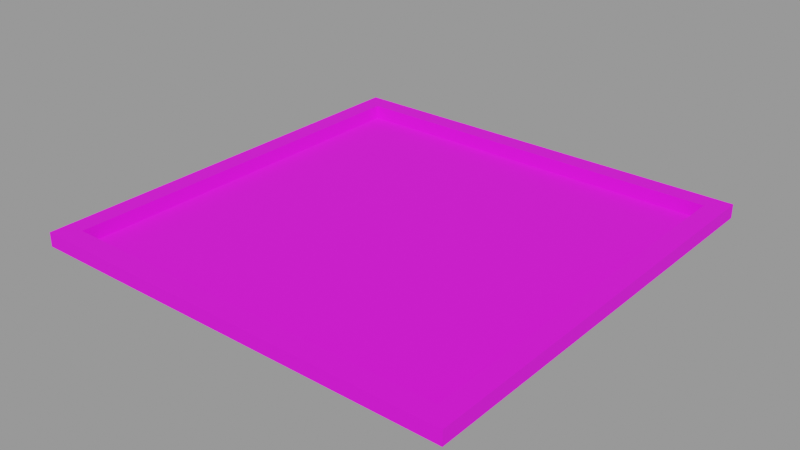 # Source: pieces.blend  (saved by Blender 3.6.11; exported with 4.5.12 LTS)
import bpy
from mathutils import Matrix  # noqa: F401  (used for matrix-valued properties, if any)

bpy.ops.wm.read_factory_settings(use_empty=True)
scene = bpy.context.scene
scene.name = 'Board'

# ---- images (referenced by path relative to the original .blend; pixels are not part of the script)
import os
ASSET_DIR = os.environ.get("B2B_ASSET_DIR", "")  # directory of the original .blend (textures are referenced by path, not embedded)
HERE = os.path.dirname(os.path.abspath(__file__))  # packed textures are extracted next to this script under _unpacked/

def load_image(name, relpath, width, height, colorspace="sRGB"):
    """Load a texture the original file referenced (path relative to the .blend, or extracted next to this script)."""
    p = next((c for c in (os.path.join(HERE, relpath), os.path.join(ASSET_DIR, relpath)) if relpath and os.path.exists(c)), "")
    if p:
        img = bpy.data.images.load(p, check_existing=True)
        img.name = name
    else:  # same state as the original file: an image datablock whose file is absent (Cycles renders it pink)
        img = bpy.data.images.new(name, width, height)
        img.source = "FILE"
        img.filepath = "//" + (relpath or name)
    img.colorspace_settings.name = colorspace
    return img
img_board_png_001 = load_image('board.png.001', 'board.png', 1024, 1024, 'sRGB')

# ---- materials (node trees are filled in below, after node groups)
mat_board_001 = bpy.data.materials.new('Board.001')
mat_board_001.use_transparent_shadow = False

# ---- material node trees
mat_board_001.use_nodes = True; mat_board_001.node_tree.nodes.clear()
_N = mat_board_001.node_tree.nodes; _L = mat_board_001.node_tree.links
n0 = _N.new('ShaderNodeBsdfPrincipled'); n0.name = 'Principled BSDF'; n0.location = (10, 300)
n0.distribution = 'GGX'
n0.subsurface_method = 'RANDOM_WALK_SKIN'
n0.inputs[2].default_value = 1.0
n0.inputs[3].default_value = 1.45
n0.inputs[13].default_value = 0.4488
n0.inputs[27].default_value = (0.0, 0.0, 0.0, 1.0)
n0.inputs[28].default_value = 1.0
n1 = _N.new('ShaderNodeOutputMaterial'); n1.name = 'Material Output'; n1.location = (300, 300)
n2 = _N.new('ShaderNodeTexImage'); n2.name = 'Image Texture'; n2.location = (-280, 280)
n2.image = img_board_png_001
_L.new(n0.outputs[0], n1.inputs[0])
_L.new(n2.outputs[0], n0.inputs[0])
n1.is_active_output = True

# ---- meshes
me_plane_001 = bpy.data.meshes.new('Plane.001')
me_plane_001.from_pydata([(-20.0, -20.0, 0.0), (20.0, -20.0, 0.0), (-20.0, 20.0, 0.0), (20.0, 20.0, 0.0), (-20.0, 20.0, 1.439), (-20.0, -20.0, 1.439), (20.0, -20.0, 1.439), (20.0, 20.0, 1.439), (-22.0, 22.0, 1.439), (-22.0, -22.0, 1.439), (22.0, -22.0, 1.439), (22.0, 22.0, 1.439), (-22.0, 22.0, 0.0), (-22.0, -22.0, 0.0), (22.0, -22.0, 0.0), (22.0, 22.0, 0.0)], [], [(0, 1, 3, 2), (6, 10, 11, 7), (1, 6, 7, 3), (2, 4, 5, 0), (3, 7, 4, 2), (0, 5, 6, 1), (4, 8, 9, 5), (7, 11, 8, 4), (5, 9, 10, 6), (11, 15, 12, 8), (9, 13, 14, 10), (10, 14, 15, 11), (8, 12, 13, 9)])
_uv = me_plane_001.uv_layers.new(name='UVMap')
_uv.uv.foreach_set('vector', [0.04545, 0.04545, 0.9545, 0.04545, 0.9545, 0.9545, 0.04545, 0.9545, 0.9545, 0.04545, 1.0, 0.0, 1.0, 1.0, 0.9545, 0.9545, 0.7696, 0.9679, 0.7696, 0.9841, 0.7696, 0.9841, 0.7696, 0.9679, 0.3208, 0.9679, 0.3208, 0.9841, 0.3208, 0.9841, 0.3208, 0.9679, 0.7696, 0.9679, 0.7696, 0.9841, 0.3208, 0.9841, 0.3208, 0.9679, 0.3208, 0.9679, 0.3208, 0.9841, 0.7696, 0.9841, 0.7696, 0.9679, 0.04545, 0.9545, 0.0, 1.0, 0.0, 0.0, 0.04545, 0.04545, 0.9545, 0.9545, 1.0, 1.0, 0.0, 1.0, 0.04545, 0.9545, 0.04545, 0.04545, 0.0, 0.0, 1.0, 0.0, 0.9545, 0.04545, 0.792, 0.9841, 0.792, 0.9679, 0.2983, 0.9679, 0.2983, 0.9841, 0.2983, 0.9841, 0.2983, 0.9679, 0.792, 0.9679, 0.792, 0.9841, 0.792, 0.9841, 0.792, 0.9679, 0.792, 0.9679, 0.792, 0.9841, 0.2983, 0.9841, 0.2983, 0.9679, 0.2983, 0.9679, 0.2983, 0.9841])
me_plane_001.materials.append(mat_board_001)
me_plane_001.update()

# ---- objects
ob_plane_001 = bpy.data.objects.new('Plane.001', me_plane_001)

# ---- transforms, parenting, visibility, modifiers, constraints
ob_plane_001.location = (0.0, 0.0, 0.0)
ob_plane_001.scale = (1.129, 1.129, 1.129)

# ---- collection membership
scene.collection.objects.link(ob_plane_001)

# ---- scene / render settings (as saved in the file)
scene.frame_start = 1; scene.frame_end = 250; scene.frame_set(1)
scene.render.engine = 'BLENDER_EEVEE_NEXT'
scene.render.image_settings.exr_codec = 'NONE'
scene.render.simplify_subdivision_render = 0
scene.render.simplify_child_particles_render = 0.0
scene.cycles.sampling_pattern = 'TABULATED_SOBOL'
scene.eevee.use_shadows = False
scene.view_settings.view_transform = 'Filmic'
bpy.context.view_layer.update()

# ---- added for rendering (the .blend has no active camera and no usable light): camera, sun + grey world if the file has none
cam_auto = bpy.data.cameras.new('AutoCamera')
cam_auto.lens = 50.0
cam_auto.sensor_width = 36.0
cam_auto.clip_end = 1141.31
ob_auto_camera = bpy.data.objects.new('AutoCamera', cam_auto)
scene.collection.objects.link(ob_auto_camera)
ob_auto_camera.location = (65.0321, -78.0385, 52.8383)
ob_auto_camera.rotation_euler = (1.09748, -7.21219e-08, 0.694738)
scene.camera = ob_auto_camera
light_auto_sun = bpy.data.lights.new('AutoSun', 'SUN')
light_auto_sun.energy = 3.0
light_auto_sun.angle = 0.0523599
ob_auto_sun = bpy.data.objects.new('AutoSun', light_auto_sun)
scene.collection.objects.link(ob_auto_sun)
ob_auto_sun.rotation_euler = (0.872665, 0.174533, 0.523599)
if scene.world is None:
    world_auto = bpy.data.worlds.new('AutoWorld')
    world_auto.color = (0.3, 0.3, 0.3)
    scene.world = world_auto
bpy.context.view_layer.update()
